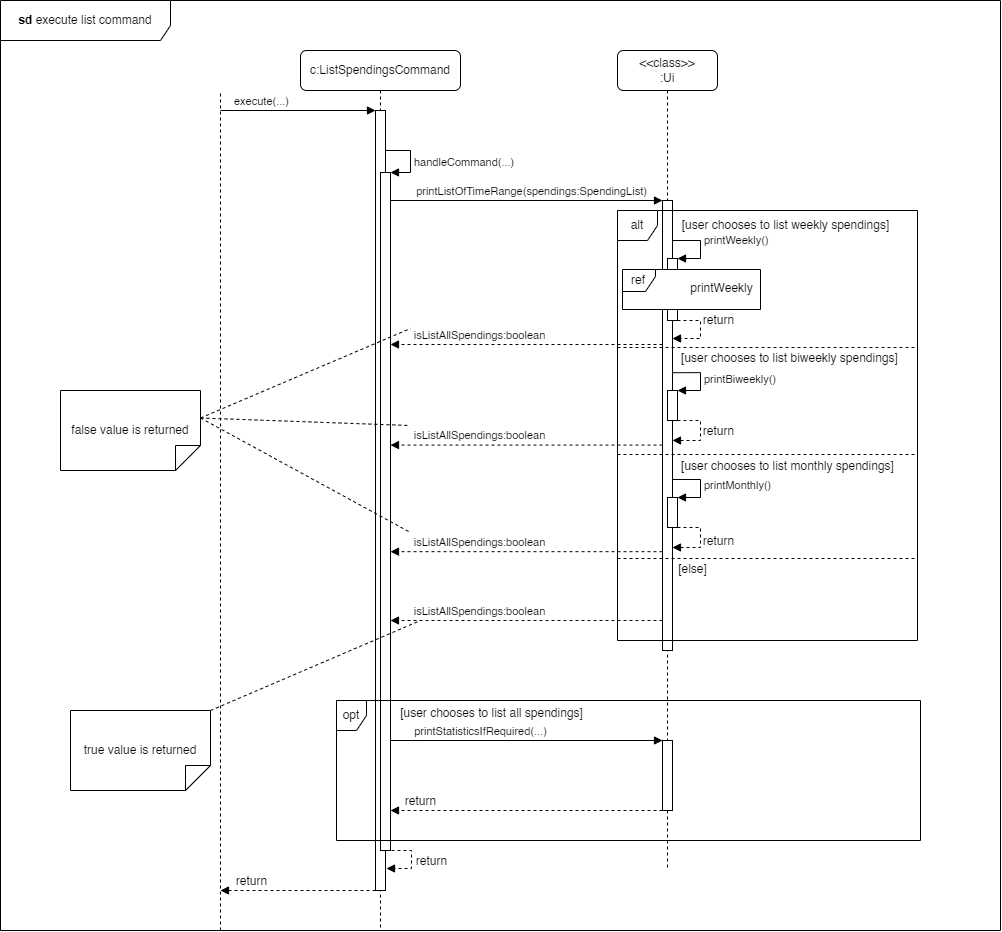

The diagram above was exported from draw.io. Its source (the exported page's mxGraphModel, read from the mxfile embedded in the PNG):
<mxGraphModel dx="2234" dy="867" grid="1" gridSize="10" guides="1" tooltips="1" connect="1" arrows="1" fold="1" page="1" pageScale="1" pageWidth="1100" pageHeight="1200" math="0" shadow="0">
  <root>
    <mxCell id="0" />
    <mxCell id="1" parent="0" />
    <mxCell id="-tokIjTfclb8eiRB36Tb-1" value="" style="endArrow=none;dashed=1;html=1;rounded=0;" parent="1" edge="1">
      <mxGeometry width="50" height="50" relative="1" as="geometry">
        <mxPoint x="120" y="1040" as="sourcePoint" />
        <mxPoint x="120" y="200" as="targetPoint" />
      </mxGeometry>
    </mxCell>
    <mxCell id="-tokIjTfclb8eiRB36Tb-8" value="c:ListSpendingsCommand" style="shape=umlLifeline;perimeter=lifelinePerimeter;whiteSpace=wrap;html=1;container=1;dropTarget=0;collapsible=0;recursiveResize=0;outlineConnect=0;portConstraint=eastwest;newEdgeStyle={&quot;curved&quot;:0,&quot;rounded&quot;:0};rounded=1;" parent="1" vertex="1">
      <mxGeometry x="200" y="160" width="160" height="880" as="geometry" />
    </mxCell>
    <mxCell id="-tokIjTfclb8eiRB36Tb-9" value="" style="html=1;points=[[0,0,0,0,5],[0,1,0,0,-5],[1,0,0,0,5],[1,1,0,0,-5]];perimeter=orthogonalPerimeter;outlineConnect=0;targetShapes=umlLifeline;portConstraint=eastwest;newEdgeStyle={&quot;curved&quot;:0,&quot;rounded&quot;:0};" parent="-tokIjTfclb8eiRB36Tb-8" vertex="1">
      <mxGeometry x="75" y="60" width="10" height="780" as="geometry" />
    </mxCell>
    <mxCell id="-tokIjTfclb8eiRB36Tb-13" value="" style="html=1;verticalAlign=bottom;labelBackgroundColor=none;endArrow=block;endFill=1;rounded=0;" parent="1" target="-tokIjTfclb8eiRB36Tb-9" edge="1">
      <mxGeometry width="160" relative="1" as="geometry">
        <mxPoint x="120" y="220" as="sourcePoint" />
        <mxPoint x="260" y="220" as="targetPoint" />
      </mxGeometry>
    </mxCell>
    <mxCell id="-tokIjTfclb8eiRB36Tb-14" value="execute(...)" style="edgeLabel;html=1;align=center;verticalAlign=middle;resizable=0;points=[];" parent="-tokIjTfclb8eiRB36Tb-13" vertex="1" connectable="0">
      <mxGeometry x="-0.3821" relative="1" as="geometry">
        <mxPoint x="-8" y="-10" as="offset" />
      </mxGeometry>
    </mxCell>
    <mxCell id="-tokIjTfclb8eiRB36Tb-16" value="" style="html=1;points=[[0,0,0,0,5],[0,1,0,0,-5],[1,0,0,0,5],[1,1,0,0,-5]];perimeter=orthogonalPerimeter;outlineConnect=0;targetShapes=umlLifeline;portConstraint=eastwest;newEdgeStyle={&quot;curved&quot;:0,&quot;rounded&quot;:0};" parent="1" vertex="1">
      <mxGeometry x="280" y="282" width="10" height="678" as="geometry" />
    </mxCell>
    <mxCell id="-tokIjTfclb8eiRB36Tb-17" value="handleCommand(...)" style="html=1;align=left;spacingLeft=2;endArrow=block;rounded=0;edgeStyle=orthogonalEdgeStyle;curved=0;rounded=0;" parent="1" source="-tokIjTfclb8eiRB36Tb-9" edge="1">
      <mxGeometry x="0.129" relative="1" as="geometry">
        <mxPoint x="285" y="252" as="sourcePoint" />
        <Array as="points">
          <mxPoint x="310" y="260" />
          <mxPoint x="310" y="282" />
        </Array>
        <mxPoint x="290" y="282" as="targetPoint" />
        <mxPoint as="offset" />
      </mxGeometry>
    </mxCell>
    <mxCell id="-tokIjTfclb8eiRB36Tb-19" value="" style="html=1;align=left;spacingLeft=2;endArrow=block;rounded=0;edgeStyle=orthogonalEdgeStyle;curved=0;rounded=0;dashed=1;" parent="1" edge="1">
      <mxGeometry x="0.129" relative="1" as="geometry">
        <mxPoint x="291" y="960" as="sourcePoint" />
        <Array as="points">
          <mxPoint x="311" y="960" />
          <mxPoint x="311" y="978" />
        </Array>
        <mxPoint x="286" y="978" as="targetPoint" />
        <mxPoint as="offset" />
      </mxGeometry>
    </mxCell>
    <mxCell id="6MTPRzdVfldAcxiSzNyp-2" value="return" style="edgeLabel;html=1;align=center;verticalAlign=middle;resizable=0;points=[];fontSize=12;" parent="-tokIjTfclb8eiRB36Tb-19" vertex="1" connectable="0">
      <mxGeometry x="0.0476" y="-4" relative="1" as="geometry">
        <mxPoint x="23" y="-3" as="offset" />
      </mxGeometry>
    </mxCell>
    <mxCell id="-tokIjTfclb8eiRB36Tb-20" value="&amp;lt;&amp;lt;class&amp;gt;&amp;gt;&lt;div&gt;:Ui&lt;/div&gt;" style="shape=umlLifeline;perimeter=lifelinePerimeter;whiteSpace=wrap;html=1;container=1;dropTarget=0;collapsible=0;recursiveResize=0;outlineConnect=0;portConstraint=eastwest;newEdgeStyle={&quot;curved&quot;:0,&quot;rounded&quot;:0};rounded=1;" parent="1" vertex="1">
      <mxGeometry x="517" y="160" width="100" height="820" as="geometry" />
    </mxCell>
    <mxCell id="-tokIjTfclb8eiRB36Tb-22" value="" style="html=1;points=[[0,0,0,0,5],[0,1,0,0,-5],[1,0,0,0,5],[1,1,0,0,-5]];perimeter=orthogonalPerimeter;outlineConnect=0;targetShapes=umlLifeline;portConstraint=eastwest;newEdgeStyle={&quot;curved&quot;:0,&quot;rounded&quot;:0};" parent="-tokIjTfclb8eiRB36Tb-20" vertex="1">
      <mxGeometry x="45" y="150" width="10" height="450" as="geometry" />
    </mxCell>
    <mxCell id="-tokIjTfclb8eiRB36Tb-21" value="" style="html=1;verticalAlign=bottom;labelBackgroundColor=none;endArrow=block;endFill=1;rounded=0;" parent="1" target="-tokIjTfclb8eiRB36Tb-22" edge="1">
      <mxGeometry width="160" relative="1" as="geometry">
        <mxPoint x="290" y="310" as="sourcePoint" />
        <mxPoint x="450" y="310" as="targetPoint" />
      </mxGeometry>
    </mxCell>
    <mxCell id="-tokIjTfclb8eiRB36Tb-25" value="printListOfTimeRange(spendings:SpendingList)" style="edgeLabel;html=1;align=center;verticalAlign=middle;resizable=0;points=[];" parent="-tokIjTfclb8eiRB36Tb-21" vertex="1" connectable="0">
      <mxGeometry x="0.3778" relative="1" as="geometry">
        <mxPoint x="-47" y="-10" as="offset" />
      </mxGeometry>
    </mxCell>
    <mxCell id="-tokIjTfclb8eiRB36Tb-26" value="alt" style="shape=umlFrame;whiteSpace=wrap;html=1;pointerEvents=0;width=40;height=30;" parent="1" vertex="1">
      <mxGeometry x="517" y="320" width="300" height="430" as="geometry" />
    </mxCell>
    <mxCell id="-tokIjTfclb8eiRB36Tb-27" value="[user chooses to list weekly spendings]" style="text;html=1;align=center;verticalAlign=middle;resizable=0;points=[];autosize=1;strokeColor=none;fillColor=none;" parent="1" vertex="1">
      <mxGeometry x="570" y="320" width="230" height="30" as="geometry" />
    </mxCell>
    <mxCell id="-tokIjTfclb8eiRB36Tb-28" value="" style="html=1;points=[[0,0,0,0,5],[0,1,0,0,-5],[1,0,0,0,5],[1,1,0,0,-5]];perimeter=orthogonalPerimeter;outlineConnect=0;targetShapes=umlLifeline;portConstraint=eastwest;newEdgeStyle={&quot;curved&quot;:0,&quot;rounded&quot;:0};" parent="1" vertex="1">
      <mxGeometry x="567" y="368" width="10" height="62" as="geometry" />
    </mxCell>
    <mxCell id="-tokIjTfclb8eiRB36Tb-29" value="printWeekly()" style="html=1;align=left;spacingLeft=2;endArrow=block;rounded=0;edgeStyle=orthogonalEdgeStyle;curved=0;rounded=0;" parent="1" edge="1">
      <mxGeometry x="-0.0123" relative="1" as="geometry">
        <mxPoint x="572" y="338" as="sourcePoint" />
        <Array as="points">
          <mxPoint x="572" y="350" />
          <mxPoint x="600" y="350" />
          <mxPoint x="600" y="368" />
        </Array>
        <mxPoint x="577" y="368" as="targetPoint" />
        <mxPoint as="offset" />
      </mxGeometry>
    </mxCell>
    <mxCell id="-tokIjTfclb8eiRB36Tb-30" value="" style="html=1;align=left;spacingLeft=2;endArrow=block;rounded=0;edgeStyle=orthogonalEdgeStyle;curved=0;rounded=0;dashed=1;" parent="1" source="-tokIjTfclb8eiRB36Tb-28" target="-tokIjTfclb8eiRB36Tb-22" edge="1">
      <mxGeometry x="-0.0291" relative="1" as="geometry">
        <mxPoint x="587" y="430" as="sourcePoint" />
        <Array as="points">
          <mxPoint x="600" y="430" />
          <mxPoint x="600" y="448" />
        </Array>
        <mxPoint x="592" y="448" as="targetPoint" />
        <mxPoint as="offset" />
      </mxGeometry>
    </mxCell>
    <mxCell id="6MTPRzdVfldAcxiSzNyp-4" value="return" style="edgeLabel;html=1;align=center;verticalAlign=middle;resizable=0;points=[];fontSize=12;" parent="-tokIjTfclb8eiRB36Tb-30" vertex="1" connectable="0">
      <mxGeometry x="-0.2527" y="-1" relative="1" as="geometry">
        <mxPoint x="18" y="-3" as="offset" />
      </mxGeometry>
    </mxCell>
    <mxCell id="-tokIjTfclb8eiRB36Tb-31" value="ref" style="shape=umlFrame;whiteSpace=wrap;html=1;pointerEvents=0;width=33;height=22;swimlaneFillColor=default;" parent="1" vertex="1">
      <mxGeometry x="522" y="379" width="138" height="40" as="geometry" />
    </mxCell>
    <mxCell id="-tokIjTfclb8eiRB36Tb-32" value="printWeekly" style="text;html=1;align=center;verticalAlign=middle;resizable=0;points=[];autosize=1;strokeColor=none;fillColor=none;" parent="1" vertex="1">
      <mxGeometry x="576" y="383" width="90" height="30" as="geometry" />
    </mxCell>
    <mxCell id="-tokIjTfclb8eiRB36Tb-33" value="" style="line;strokeWidth=1;fillColor=none;align=left;verticalAlign=middle;spacingTop=-1;spacingLeft=3;spacingRight=3;rotatable=0;labelPosition=right;points=[];portConstraint=eastwest;strokeColor=inherit;dashed=1;" parent="1" vertex="1">
      <mxGeometry x="517" y="453" width="300" height="8" as="geometry" />
    </mxCell>
    <mxCell id="-tokIjTfclb8eiRB36Tb-34" value="[user chooses to list biweekly spendings]" style="text;html=1;align=center;verticalAlign=middle;resizable=0;points=[];autosize=1;strokeColor=none;fillColor=none;" parent="1" vertex="1">
      <mxGeometry x="569" y="453" width="240" height="30" as="geometry" />
    </mxCell>
    <mxCell id="-tokIjTfclb8eiRB36Tb-35" value="" style="html=1;points=[[0,0,0,0,5],[0,1,0,0,-5],[1,0,0,0,5],[1,1,0,0,-5]];perimeter=orthogonalPerimeter;outlineConnect=0;targetShapes=umlLifeline;portConstraint=eastwest;newEdgeStyle={&quot;curved&quot;:0,&quot;rounded&quot;:0};" parent="1" vertex="1">
      <mxGeometry x="567" y="500" width="10" height="30" as="geometry" />
    </mxCell>
    <mxCell id="-tokIjTfclb8eiRB36Tb-36" value="printBiweekly()" style="html=1;align=left;spacingLeft=2;endArrow=block;rounded=0;edgeStyle=orthogonalEdgeStyle;curved=0;rounded=0;exitX=0.014;exitY=0.974;exitDx=0;exitDy=0;exitPerimeter=0;" parent="1" source="-tokIjTfclb8eiRB36Tb-34" edge="1">
      <mxGeometry x="-0.0123" relative="1" as="geometry">
        <mxPoint x="572" y="470" as="sourcePoint" />
        <Array as="points">
          <mxPoint x="600" y="482" />
          <mxPoint x="600" y="500" />
        </Array>
        <mxPoint x="577" y="500" as="targetPoint" />
        <mxPoint as="offset" />
      </mxGeometry>
    </mxCell>
    <mxCell id="-tokIjTfclb8eiRB36Tb-37" value="" style="html=1;align=left;spacingLeft=2;endArrow=block;rounded=0;edgeStyle=orthogonalEdgeStyle;curved=0;rounded=0;dashed=1;" parent="1" source="-tokIjTfclb8eiRB36Tb-35" target="-tokIjTfclb8eiRB36Tb-22" edge="1">
      <mxGeometry x="-0.0291" relative="1" as="geometry">
        <mxPoint x="587" y="562" as="sourcePoint" />
        <Array as="points">
          <mxPoint x="600" y="530" />
          <mxPoint x="600" y="550" />
        </Array>
        <mxPoint x="572" y="580" as="targetPoint" />
        <mxPoint as="offset" />
      </mxGeometry>
    </mxCell>
    <mxCell id="6MTPRzdVfldAcxiSzNyp-5" value="return" style="edgeLabel;html=1;align=center;verticalAlign=middle;resizable=0;points=[];fontSize=12;" parent="-tokIjTfclb8eiRB36Tb-37" vertex="1" connectable="0">
      <mxGeometry x="-0.0806" y="1" relative="1" as="geometry">
        <mxPoint x="16" as="offset" />
      </mxGeometry>
    </mxCell>
    <mxCell id="-tokIjTfclb8eiRB36Tb-38" value="" style="line;strokeWidth=1;fillColor=none;align=left;verticalAlign=middle;spacingTop=-1;spacingLeft=3;spacingRight=3;rotatable=0;labelPosition=right;points=[];portConstraint=eastwest;strokeColor=inherit;dashed=1;" parent="1" vertex="1">
      <mxGeometry x="517" y="560" width="300" height="8" as="geometry" />
    </mxCell>
    <mxCell id="-tokIjTfclb8eiRB36Tb-39" value="[user chooses to list monthly spendings]" style="text;html=1;align=center;verticalAlign=middle;resizable=0;points=[];autosize=1;strokeColor=none;fillColor=none;" parent="1" vertex="1">
      <mxGeometry x="567" y="561" width="240" height="30" as="geometry" />
    </mxCell>
    <mxCell id="-tokIjTfclb8eiRB36Tb-40" value="printMonthly()" style="html=1;align=left;spacingLeft=2;endArrow=block;rounded=0;edgeStyle=orthogonalEdgeStyle;curved=0;rounded=0;exitX=0.014;exitY=0.974;exitDx=0;exitDy=0;exitPerimeter=0;" parent="1" edge="1">
      <mxGeometry x="-0.0123" relative="1" as="geometry">
        <mxPoint x="572" y="589" as="sourcePoint" />
        <Array as="points">
          <mxPoint x="600" y="589" />
          <mxPoint x="600" y="607" />
        </Array>
        <mxPoint x="577" y="607" as="targetPoint" />
        <mxPoint as="offset" />
      </mxGeometry>
    </mxCell>
    <mxCell id="-tokIjTfclb8eiRB36Tb-41" value="" style="html=1;points=[[0,0,0,0,5],[0,1,0,0,-5],[1,0,0,0,5],[1,1,0,0,-5]];perimeter=orthogonalPerimeter;outlineConnect=0;targetShapes=umlLifeline;portConstraint=eastwest;newEdgeStyle={&quot;curved&quot;:0,&quot;rounded&quot;:0};" parent="1" vertex="1">
      <mxGeometry x="567" y="607" width="10" height="30" as="geometry" />
    </mxCell>
    <mxCell id="-tokIjTfclb8eiRB36Tb-42" value="" style="html=1;align=left;spacingLeft=2;endArrow=block;rounded=0;edgeStyle=orthogonalEdgeStyle;curved=0;rounded=0;dashed=1;" parent="1" source="-tokIjTfclb8eiRB36Tb-41" edge="1">
      <mxGeometry x="-0.0291" relative="1" as="geometry">
        <mxPoint x="587" y="669" as="sourcePoint" />
        <Array as="points">
          <mxPoint x="600" y="637" />
          <mxPoint x="600" y="657" />
        </Array>
        <mxPoint x="572" y="657" as="targetPoint" />
        <mxPoint as="offset" />
      </mxGeometry>
    </mxCell>
    <mxCell id="6MTPRzdVfldAcxiSzNyp-6" value="return" style="edgeLabel;html=1;align=center;verticalAlign=middle;resizable=0;points=[];fontSize=12;" parent="-tokIjTfclb8eiRB36Tb-42" vertex="1" connectable="0">
      <mxGeometry x="0.0771" relative="1" as="geometry">
        <mxPoint x="17" y="-2" as="offset" />
      </mxGeometry>
    </mxCell>
    <mxCell id="-tokIjTfclb8eiRB36Tb-43" value="" style="line;strokeWidth=1;fillColor=none;align=left;verticalAlign=middle;spacingTop=-1;spacingLeft=3;spacingRight=3;rotatable=0;labelPosition=right;points=[];portConstraint=eastwest;strokeColor=inherit;dashed=1;" parent="1" vertex="1">
      <mxGeometry x="517" y="664" width="300" height="8" as="geometry" />
    </mxCell>
    <mxCell id="-tokIjTfclb8eiRB36Tb-44" value="[else]" style="text;html=1;align=center;verticalAlign=middle;resizable=0;points=[];autosize=1;strokeColor=none;fillColor=none;" parent="1" vertex="1">
      <mxGeometry x="567" y="664" width="50" height="30" as="geometry" />
    </mxCell>
    <mxCell id="-tokIjTfclb8eiRB36Tb-45" value="" style="html=1;verticalAlign=bottom;labelBackgroundColor=none;endArrow=block;endFill=1;dashed=1;rounded=0;" parent="1" edge="1">
      <mxGeometry width="160" relative="1" as="geometry">
        <mxPoint x="562" y="454" as="sourcePoint" />
        <mxPoint x="290" y="454" as="targetPoint" />
      </mxGeometry>
    </mxCell>
    <mxCell id="-tokIjTfclb8eiRB36Tb-46" value="isListAllSpendings:boolean" style="edgeLabel;html=1;align=center;verticalAlign=middle;resizable=0;points=[];" parent="-tokIjTfclb8eiRB36Tb-45" vertex="1" connectable="0">
      <mxGeometry x="0.1078" y="-3" relative="1" as="geometry">
        <mxPoint x="-34" y="-7" as="offset" />
      </mxGeometry>
    </mxCell>
    <mxCell id="-tokIjTfclb8eiRB36Tb-47" value="" style="html=1;verticalAlign=bottom;labelBackgroundColor=none;endArrow=block;endFill=1;dashed=1;rounded=0;" parent="1" edge="1">
      <mxGeometry width="160" relative="1" as="geometry">
        <mxPoint x="562" y="554.58" as="sourcePoint" />
        <mxPoint x="290" y="554.58" as="targetPoint" />
      </mxGeometry>
    </mxCell>
    <mxCell id="-tokIjTfclb8eiRB36Tb-48" value="isListAllSpendings:boolean" style="edgeLabel;html=1;align=center;verticalAlign=middle;resizable=0;points=[];" parent="-tokIjTfclb8eiRB36Tb-47" vertex="1" connectable="0">
      <mxGeometry x="0.1078" y="-3" relative="1" as="geometry">
        <mxPoint x="-34" y="-7" as="offset" />
      </mxGeometry>
    </mxCell>
    <mxCell id="-tokIjTfclb8eiRB36Tb-49" value="" style="html=1;verticalAlign=bottom;labelBackgroundColor=none;endArrow=block;endFill=1;dashed=1;rounded=0;" parent="1" edge="1">
      <mxGeometry width="160" relative="1" as="geometry">
        <mxPoint x="562" y="661.1700000000001" as="sourcePoint" />
        <mxPoint x="290" y="661.1700000000001" as="targetPoint" />
      </mxGeometry>
    </mxCell>
    <mxCell id="-tokIjTfclb8eiRB36Tb-50" value="isListAllSpendings:boolean" style="edgeLabel;html=1;align=center;verticalAlign=middle;resizable=0;points=[];" parent="-tokIjTfclb8eiRB36Tb-49" vertex="1" connectable="0">
      <mxGeometry x="0.1078" y="-3" relative="1" as="geometry">
        <mxPoint x="-34" y="-7" as="offset" />
      </mxGeometry>
    </mxCell>
    <mxCell id="-tokIjTfclb8eiRB36Tb-51" value="" style="html=1;verticalAlign=bottom;labelBackgroundColor=none;endArrow=block;endFill=1;dashed=1;rounded=0;" parent="1" edge="1">
      <mxGeometry width="160" relative="1" as="geometry">
        <mxPoint x="562" y="730.0000000000001" as="sourcePoint" />
        <mxPoint x="290" y="730.0000000000001" as="targetPoint" />
      </mxGeometry>
    </mxCell>
    <mxCell id="-tokIjTfclb8eiRB36Tb-52" value="isListAllSpendings:boolean" style="edgeLabel;html=1;align=center;verticalAlign=middle;resizable=0;points=[];" parent="-tokIjTfclb8eiRB36Tb-51" vertex="1" connectable="0">
      <mxGeometry x="0.1078" y="-3" relative="1" as="geometry">
        <mxPoint x="-34" y="-7" as="offset" />
      </mxGeometry>
    </mxCell>
    <mxCell id="-tokIjTfclb8eiRB36Tb-55" value="false value is returned" style="shape=note2;boundedLbl=1;whiteSpace=wrap;html=1;size=25;verticalAlign=top;align=center;flipV=1;" parent="1" vertex="1">
      <mxGeometry x="-40" y="500" width="140" height="80" as="geometry" />
    </mxCell>
    <mxCell id="-tokIjTfclb8eiRB36Tb-56" value="" style="endArrow=none;startArrow=none;endFill=0;startFill=0;endSize=8;html=1;verticalAlign=bottom;dashed=1;labelBackgroundColor=none;rounded=0;exitX=0;exitY=0;exitDx=140;exitDy=52.5;exitPerimeter=0;" parent="1" source="-tokIjTfclb8eiRB36Tb-55" edge="1">
      <mxGeometry width="160" relative="1" as="geometry">
        <mxPoint x="110" y="530" as="sourcePoint" />
        <mxPoint x="310" y="438" as="targetPoint" />
      </mxGeometry>
    </mxCell>
    <mxCell id="-tokIjTfclb8eiRB36Tb-57" value="" style="endArrow=none;startArrow=none;endFill=0;startFill=0;endSize=8;html=1;verticalAlign=bottom;dashed=1;labelBackgroundColor=none;rounded=0;exitX=0;exitY=0;exitDx=140;exitDy=52.5;exitPerimeter=0;" parent="1" source="-tokIjTfclb8eiRB36Tb-55" edge="1">
      <mxGeometry width="160" relative="1" as="geometry">
        <mxPoint x="210" y="423" as="sourcePoint" />
        <mxPoint x="309" y="535" as="targetPoint" />
      </mxGeometry>
    </mxCell>
    <mxCell id="-tokIjTfclb8eiRB36Tb-58" value="" style="endArrow=none;startArrow=none;endFill=0;startFill=0;endSize=8;html=1;verticalAlign=bottom;dashed=1;labelBackgroundColor=none;rounded=0;exitX=0;exitY=0;exitDx=140;exitDy=52.5;exitPerimeter=0;" parent="1" source="-tokIjTfclb8eiRB36Tb-55" edge="1">
      <mxGeometry width="160" relative="1" as="geometry">
        <mxPoint x="270" y="507" as="sourcePoint" />
        <mxPoint x="310" y="642" as="targetPoint" />
      </mxGeometry>
    </mxCell>
    <mxCell id="-tokIjTfclb8eiRB36Tb-59" value="true value is returned" style="shape=note2;boundedLbl=1;whiteSpace=wrap;html=1;size=25;verticalAlign=top;align=center;flipV=1;" parent="1" vertex="1">
      <mxGeometry x="-30" y="820" width="140" height="80" as="geometry" />
    </mxCell>
    <mxCell id="-tokIjTfclb8eiRB36Tb-60" value="" style="endArrow=none;startArrow=none;endFill=0;startFill=0;endSize=8;html=1;verticalAlign=bottom;dashed=1;labelBackgroundColor=none;rounded=0;exitX=1;exitY=1;exitDx=0;exitDy=0;exitPerimeter=0;" parent="1" source="-tokIjTfclb8eiRB36Tb-59" edge="1">
      <mxGeometry width="160" relative="1" as="geometry">
        <mxPoint x="140" y="800" as="sourcePoint" />
        <mxPoint x="320" y="730" as="targetPoint" />
      </mxGeometry>
    </mxCell>
    <mxCell id="-tokIjTfclb8eiRB36Tb-61" value="opt" style="shape=umlFrame;whiteSpace=wrap;html=1;pointerEvents=0;recursiveResize=0;container=1;collapsible=0;width=30;height=30;" parent="1" vertex="1">
      <mxGeometry x="236" y="810" width="584" height="140" as="geometry" />
    </mxCell>
    <mxCell id="-tokIjTfclb8eiRB36Tb-64" value="printStatisticsIfRequired(...)" style="html=1;verticalAlign=bottom;endArrow=block;curved=0;rounded=0;" parent="-tokIjTfclb8eiRB36Tb-61" target="-tokIjTfclb8eiRB36Tb-63" edge="1">
      <mxGeometry x="-0.3382" width="80" relative="1" as="geometry">
        <mxPoint x="54" y="40" as="sourcePoint" />
        <mxPoint x="134" y="40" as="targetPoint" />
        <mxPoint as="offset" />
      </mxGeometry>
    </mxCell>
    <mxCell id="-tokIjTfclb8eiRB36Tb-63" value="" style="html=1;points=[[0,0,0,0,5],[0,1,0,0,-5],[1,0,0,0,5],[1,1,0,0,-5]];perimeter=orthogonalPerimeter;outlineConnect=0;targetShapes=umlLifeline;portConstraint=eastwest;newEdgeStyle={&quot;curved&quot;:0,&quot;rounded&quot;:0};" parent="-tokIjTfclb8eiRB36Tb-61" vertex="1">
      <mxGeometry x="326" y="40" width="10" height="70" as="geometry" />
    </mxCell>
    <mxCell id="-tokIjTfclb8eiRB36Tb-62" value="[user chooses to list all spendings]" style="text;html=1;align=center;verticalAlign=middle;resizable=0;points=[];autosize=1;strokeColor=none;fillColor=none;" parent="1" vertex="1">
      <mxGeometry x="286" y="808" width="210" height="30" as="geometry" />
    </mxCell>
    <mxCell id="-tokIjTfclb8eiRB36Tb-65" value="" style="html=1;verticalAlign=bottom;labelBackgroundColor=none;endArrow=block;endFill=1;dashed=1;rounded=0;" parent="1" edge="1">
      <mxGeometry width="160" relative="1" as="geometry">
        <mxPoint x="562" y="920" as="sourcePoint" />
        <mxPoint x="290" y="920" as="targetPoint" />
      </mxGeometry>
    </mxCell>
    <mxCell id="6MTPRzdVfldAcxiSzNyp-1" value="return" style="edgeLabel;html=1;align=center;verticalAlign=middle;resizable=0;points=[];fontSize=12;" parent="-tokIjTfclb8eiRB36Tb-65" vertex="1" connectable="0">
      <mxGeometry x="0.2353" y="-1" relative="1" as="geometry">
        <mxPoint x="-74" y="-9" as="offset" />
      </mxGeometry>
    </mxCell>
    <mxCell id="-tokIjTfclb8eiRB36Tb-66" value="" style="html=1;verticalAlign=bottom;labelBackgroundColor=none;endArrow=block;endFill=1;dashed=1;rounded=0;" parent="1" source="-tokIjTfclb8eiRB36Tb-9" edge="1">
      <mxGeometry width="160" relative="1" as="geometry">
        <mxPoint x="260" y="1000" as="sourcePoint" />
        <mxPoint x="120" y="1000" as="targetPoint" />
      </mxGeometry>
    </mxCell>
    <mxCell id="6MTPRzdVfldAcxiSzNyp-3" value="return" style="edgeLabel;html=1;align=center;verticalAlign=middle;resizable=0;points=[];fontSize=12;" parent="-tokIjTfclb8eiRB36Tb-66" vertex="1" connectable="0">
      <mxGeometry x="0.329" y="-2" relative="1" as="geometry">
        <mxPoint x="-22" y="-8" as="offset" />
      </mxGeometry>
    </mxCell>
    <mxCell id="-tokIjTfclb8eiRB36Tb-67" value="&lt;b&gt;sd&lt;/b&gt;&amp;nbsp;execute list command" style="shape=umlFrame;whiteSpace=wrap;html=1;pointerEvents=0;width=170;height=40;" parent="1" vertex="1">
      <mxGeometry x="-100" y="110" width="1000" height="930" as="geometry" />
    </mxCell>
  </root>
</mxGraphModel>